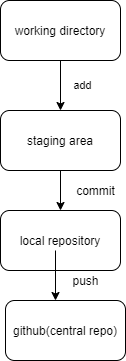

The diagram above was exported from draw.io. Its source (the exported page's mxGraphModel, read from the mxfile embedded in the PNG):
<mxGraphModel dx="768" dy="395" grid="1" gridSize="10" guides="1" tooltips="1" connect="1" arrows="1" fold="1" page="1" pageScale="1" pageWidth="850" pageHeight="1100" math="0" shadow="0">
  <root>
    <mxCell id="0" />
    <mxCell id="1" parent="0" />
    <mxCell id="iBd1DmlR-k8RbnQkkjDX-1" value="github(central repo)" style="rounded=1;whiteSpace=wrap;html=1;" vertex="1" parent="1">
      <mxGeometry x="310" y="330" width="120" height="60" as="geometry" />
    </mxCell>
    <mxCell id="iBd1DmlR-k8RbnQkkjDX-2" value="local repository" style="rounded=1;whiteSpace=wrap;html=1;" vertex="1" parent="1">
      <mxGeometry x="305" y="240" width="120" height="60" as="geometry" />
    </mxCell>
    <mxCell id="iBd1DmlR-k8RbnQkkjDX-7" value="" style="edgeStyle=orthogonalEdgeStyle;rounded=0;orthogonalLoop=1;jettySize=auto;html=1;" edge="1" parent="1" source="iBd1DmlR-k8RbnQkkjDX-3" target="iBd1DmlR-k8RbnQkkjDX-2">
      <mxGeometry relative="1" as="geometry" />
    </mxCell>
    <mxCell id="iBd1DmlR-k8RbnQkkjDX-3" value="staging area" style="rounded=1;whiteSpace=wrap;html=1;" vertex="1" parent="1">
      <mxGeometry x="305" y="140" width="120" height="60" as="geometry" />
    </mxCell>
    <mxCell id="iBd1DmlR-k8RbnQkkjDX-4" value="working directory" style="rounded=1;whiteSpace=wrap;html=1;" vertex="1" parent="1">
      <mxGeometry x="305" y="30" width="120" height="60" as="geometry" />
    </mxCell>
    <mxCell id="iBd1DmlR-k8RbnQkkjDX-5" value="" style="endArrow=classic;html=1;entryX=0.5;entryY=0;entryDx=0;entryDy=0;exitX=0.5;exitY=1;exitDx=0;exitDy=0;" edge="1" parent="1" source="iBd1DmlR-k8RbnQkkjDX-4" target="iBd1DmlR-k8RbnQkkjDX-3">
      <mxGeometry width="50" height="50" relative="1" as="geometry">
        <mxPoint x="370" y="260" as="sourcePoint" />
        <mxPoint x="420" y="210" as="targetPoint" />
      </mxGeometry>
    </mxCell>
    <mxCell id="iBd1DmlR-k8RbnQkkjDX-6" value="add" style="edgeLabel;html=1;align=center;verticalAlign=middle;resizable=0;points=[];" vertex="1" connectable="0" parent="iBd1DmlR-k8RbnQkkjDX-5">
      <mxGeometry x="-0.0533" y="21" relative="1" as="geometry">
        <mxPoint as="offset" />
      </mxGeometry>
    </mxCell>
    <mxCell id="iBd1DmlR-k8RbnQkkjDX-8" value="" style="endArrow=classic;html=1;entryX=0.5;entryY=0;entryDx=0;entryDy=0;exitX=0.5;exitY=1;exitDx=0;exitDy=0;" edge="1" parent="1">
      <mxGeometry width="50" height="50" relative="1" as="geometry">
        <mxPoint x="360" y="280" as="sourcePoint" />
        <mxPoint x="360" y="330" as="targetPoint" />
        <Array as="points" />
      </mxGeometry>
    </mxCell>
    <mxCell id="iBd1DmlR-k8RbnQkkjDX-10" value="commit" style="text;html=1;align=center;verticalAlign=middle;resizable=0;points=[];autosize=1;strokeColor=none;fillColor=none;" vertex="1" parent="1">
      <mxGeometry x="375" y="210" width="50" height="20" as="geometry" />
    </mxCell>
    <mxCell id="iBd1DmlR-k8RbnQkkjDX-11" value="push" style="text;html=1;align=center;verticalAlign=middle;resizable=0;points=[];autosize=1;strokeColor=none;fillColor=none;" vertex="1" parent="1">
      <mxGeometry x="370" y="300" width="40" height="20" as="geometry" />
    </mxCell>
  </root>
</mxGraphModel>